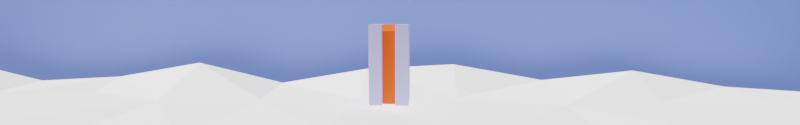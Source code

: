 # Source: road_back.blend  (saved by Blender 3.2.14; exported with 4.5.12 LTS)
import bpy
from mathutils import Matrix  # noqa: F401  (used for matrix-valued properties, if any)

bpy.ops.wm.read_factory_settings(use_empty=True)
scene = bpy.context.scene
scene.name = 'Scene'

# ---- collections
col_collection = bpy.data.collections.new('Collection'); scene.collection.children.link(col_collection)

# ---- materials (node trees are filled in below, after node groups)
mat_material_001 = bpy.data.materials.new('Material.001')
mat_material_002 = bpy.data.materials.new('Material.002')
mat_material_003 = bpy.data.materials.new('Material.003')

# ---- material node trees
mat_material_001.use_nodes = True; mat_material_001.node_tree.nodes.clear()
_N = mat_material_001.node_tree.nodes; _L = mat_material_001.node_tree.links
n0 = _N.new('ShaderNodeBsdfPrincipled'); n0.name = 'Principled BSDF'; n0.location = (10, 300)
n0.distribution = 'GGX'
n0.subsurface_method = 'RANDOM_WALK_SKIN'
n0.inputs[0].default_value = (0.4657, 0.4645, 0.8, 1.0)
n0.inputs[3].default_value = 1.45
n0.inputs[27].default_value = (0.0, 0.0, 0.0, 1.0)
n0.inputs[28].default_value = 1.0
n1 = _N.new('ShaderNodeOutputMaterial'); n1.name = 'Material Output'; n1.location = (300, 300)
_L.new(n0.outputs[0], n1.inputs[0])
n1.is_active_output = True
mat_material_002.use_nodes = True; mat_material_002.node_tree.nodes.clear()
_N = mat_material_002.node_tree.nodes; _L = mat_material_002.node_tree.links
n0 = _N.new('ShaderNodeBsdfPrincipled'); n0.name = 'Principled BSDF'; n0.location = (10, 300)
n0.distribution = 'GGX'
n0.subsurface_method = 'RANDOM_WALK_SKIN'
n0.inputs[0].default_value = (0.8, 0.07111, 0.0, 1.0)
n0.inputs[3].default_value = 1.45
n0.inputs[27].default_value = (0.0, 0.0, 0.0, 1.0)
n0.inputs[28].default_value = 1.0
n1 = _N.new('ShaderNodeOutputMaterial'); n1.name = 'Material Output'; n1.location = (300, 300)
_L.new(n0.outputs[0], n1.inputs[0])
n1.is_active_output = True
mat_material_003.use_nodes = True; mat_material_003.node_tree.nodes.clear()
_N = mat_material_003.node_tree.nodes; _L = mat_material_003.node_tree.links
n0 = _N.new('ShaderNodeBsdfPrincipled'); n0.name = 'Principled BSDF'; n0.location = (10, 300)
n0.distribution = 'GGX'
n0.subsurface_method = 'RANDOM_WALK_SKIN'
n0.inputs[0].default_value = (0.1803, 0.2701, 0.8, 1.0)
n0.inputs[3].default_value = 1.45
n0.inputs[27].default_value = (0.0, 0.0, 0.0, 1.0)
n0.inputs[28].default_value = 1.0
n1 = _N.new('ShaderNodeOutputMaterial'); n1.name = 'Material Output'; n1.location = (300, 300)
_L.new(n0.outputs[0], n1.inputs[0])
n1.is_active_output = True

# ---- world
world_world = bpy.data.worlds.new('World'); scene.world = world_world
world_world.use_nodes = True; world_world.node_tree.nodes.clear()
_N = world_world.node_tree.nodes; _L = world_world.node_tree.links
n0 = _N.new('ShaderNodeOutputWorld'); n0.name = 'World Output'; n0.location = (300, 300)
n1 = _N.new('ShaderNodeBackground'); n1.name = 'Background'; n1.location = (10, 300)
n1.inputs[0].default_value = (0.05088, 0.05088, 0.05088, 1.0)
_L.new(n1.outputs[0], n0.inputs[0])
n0.is_active_output = True
world_world.color = (0.05088, 0.05088, 0.05088)
world_world.use_sun_shadow = False
world_world.sun_shadow_jitter_overblur = 0.0

# ---- cameras
cam_camera = bpy.data.cameras.new('Camera')
cam_camera.clip_start = 1.0
cam_camera.lens = 18.0
cam_camera.ortho_scale = 7.314
cam_camera.lens_unit = 'FOV'

# ---- lights
light_sun = bpy.data.lights.new('Sun', 'SUN')
light_sun.transmission_factor = 0.0
light_sun.use_shadow = False
light_sun.shadow_soft_size = 0.125

# ---- meshes
me_cube_002 = bpy.data.meshes.new('Cube.002')
me_cube_002.from_pydata([(-1.0, -1.0, -1.0), (-1.0, -1.0, 1.975), (-1.0, 1.0, -1.0), (-1.0, 1.0, 1.975), (1.0, -1.0, -1.0), (1.0, -1.0, 1.975), (1.0, 1.0, -1.0), (1.0, 1.0, 1.975), (-5.0, -1.0, -1.0), (-5.0, -1.0, 1.975), (-5.0, 1.0, -1.0), (-5.0, 1.0, 1.975), (-3.0, -1.0, -1.0), (-3.0, -1.0, 1.975), (-3.0, 1.0, -1.0), (-3.0, 1.0, 1.975), (-1.0, 3.0, -1.0), (-1.0, 3.0, 1.975), (-1.0, 5.0, -1.0), (-1.0, 5.0, 1.975), (1.0, 3.0, -1.0), (1.0, 3.0, 1.975), (1.0, 5.0, -1.0), (1.0, 5.0, 1.975), (-5.0, 3.0, -1.0), (-5.0, 3.0, 1.975), (-5.0, 5.0, -1.0), (-5.0, 5.0, 1.975), (-3.0, 3.0, -1.0), (-3.0, 3.0, 1.975), (-3.0, 5.0, -1.0), (-3.0, 5.0, 1.975), (-1.0, 1.0, -1.0), (-1.0, 1.0, 1.975), (-1.0, 8.742e-08, -1.0), (-1.0, 8.742e-08, 1.731), (-3.0, 1.0, -1.0), (-3.0, 1.0, 1.975), (-3.0, -8.742e-08, -1.0), (-3.0, -8.742e-08, 1.731), (-1.0, 3.0, -1.0), (-1.0, 3.0, 1.975), (-1.192e-08, 3.0, -1.0), (-1.192e-08, 3.0, 1.731), (-1.0, 1.0, -1.0), (-1.0, 1.0, 1.975), (1.192e-08, 1.0, -1.0), (1.192e-08, 1.0, 1.731), (-3.0, 1.0, 1.951), (-1.0, 1.0, 1.951), (-3.0, 3.0, 1.951), (-1.0, 3.0, 1.951), (-3.0, 3.0, -1.0), (-3.0, 3.0, 1.975), (-3.0, 4.0, -1.0), (-3.0, 4.0, 1.731), (-1.0, 3.0, -1.0), (-1.0, 3.0, 1.975), (-1.0, 4.0, -1.0), (-1.0, 4.0, 1.731), (-3.0, 1.0, -1.0), (-3.0, 1.0, 1.975), (-4.0, 1.0, -1.0), (-4.0, 1.0, 1.731), (-3.0, 3.0, -1.0), (-3.0, 3.0, 1.975), (-4.0, 3.0, -1.0), (-4.0, 3.0, 1.731)], [], [(0, 1, 3, 2), (2, 3, 7, 6), (6, 7, 5, 4), (4, 5, 1, 0), (2, 6, 4, 0), (7, 3, 1, 5), (8, 9, 11, 10), (10, 11, 15, 14), (14, 15, 13, 12), (12, 13, 9, 8), (10, 14, 12, 8), (15, 11, 9, 13), (16, 17, 19, 18), (18, 19, 23, 22), (22, 23, 21, 20), (20, 21, 17, 16), (18, 22, 20, 16), (23, 19, 17, 21), (24, 25, 27, 26), (26, 27, 31, 30), (30, 31, 29, 28), (28, 29, 25, 24), (26, 30, 28, 24), (31, 27, 25, 29), (32, 33, 35, 34), (34, 35, 39, 38), (38, 39, 37, 36), (36, 37, 33, 32), (34, 38, 36, 32), (39, 35, 33, 37), (40, 41, 43, 42), (42, 43, 47, 46), (46, 47, 45, 44), (44, 45, 41, 40), (42, 46, 44, 40), (47, 43, 41, 45), (48, 49, 51, 50), (52, 53, 55, 54), (54, 55, 59, 58), (58, 59, 57, 56), (56, 57, 53, 52), (54, 58, 56, 52), (59, 55, 53, 57), (60, 61, 63, 62), (62, 63, 67, 66), (66, 67, 65, 64), (64, 65, 61, 60), (62, 66, 64, 60), (67, 63, 61, 65)])
me_cube_002.polygons.foreach_set('material_index', [0, 0, 0, 0, 0, 0, 0, 0, 0, 0, 0, 0, 0, 0, 0, 0, 0, 0, 0, 0, 0, 0, 0, 0, 1, 1, 1, 1, 1, 1, 1, 1, 1, 1, 1, 1, 1, 1, 1, 1, 1, 1, 1, 1, 1, 1, 1, 1, 1])
_uv = me_cube_002.uv_layers.new(name='UVMap')
_uv.uv.foreach_set('vector', [0.375, 0.0, 0.625, 0.0, 0.625, 0.25, 0.375, 0.25, 0.375, 0.25, 0.625, 0.25, 0.625, 0.5, 0.375, 0.5, 0.375, 0.5, 0.625, 0.5, 0.625, 0.75, 0.375, 0.75, 0.375, 0.75, 0.625, 0.75, 0.625, 1.0, 0.375, 1.0, 0.125, 0.5, 0.375, 0.5, 0.375, 0.75, 0.125, 0.75, 0.625, 0.5, 0.875, 0.5, 0.875, 0.75, 0.625, 0.75, 0.375, 0.0, 0.625, 0.0, 0.625, 0.25, 0.375, 0.25, 0.375, 0.25, 0.625, 0.25, 0.625, 0.5, 0.375, 0.5, 0.375, 0.5, 0.625, 0.5, 0.625, 0.75, 0.375, 0.75, 0.375, 0.75, 0.625, 0.75, 0.625, 1.0, 0.375, 1.0, 0.125, 0.5, 0.375, 0.5, 0.375, 0.75, 0.125, 0.75, 0.625, 0.5, 0.875, 0.5, 0.875, 0.75, 0.625, 0.75, 0.375, 0.0, 0.625, 0.0, 0.625, 0.25, 0.375, 0.25, 0.375, 0.25, 0.625, 0.25, 0.625, 0.5, 0.375, 0.5, 0.375, 0.5, 0.625, 0.5, 0.625, 0.75, 0.375, 0.75, 0.375, 0.75, 0.625, 0.75, 0.625, 1.0, 0.375, 1.0, 0.125, 0.5, 0.375, 0.5, 0.375, 0.75, 0.125, 0.75, 0.625, 0.5, 0.875, 0.5, 0.875, 0.75, 0.625, 0.75, 0.375, 0.0, 0.625, 0.0, 0.625, 0.25, 0.375, 0.25, 0.375, 0.25, 0.625, 0.25, 0.625, 0.5, 0.375, 0.5, 0.375, 0.5, 0.625, 0.5, 0.625, 0.75, 0.375, 0.75, 0.375, 0.75, 0.625, 0.75, 0.625, 1.0, 0.375, 1.0, 0.125, 0.5, 0.375, 0.5, 0.375, 0.75, 0.125, 0.75, 0.625, 0.5, 0.875, 0.5, 0.875, 0.75, 0.625, 0.75, 0.375, 0.0, 0.625, 0.0, 0.625, 0.25, 0.375, 0.25, 0.375, 0.25, 0.625, 0.25, 0.625, 0.5, 0.375, 0.5, 0.375, 0.5, 0.625, 0.5, 0.625, 0.75, 0.375, 0.75, 0.375, 0.75, 0.625, 0.75, 0.625, 1.0, 0.375, 1.0, 0.125, 0.5, 0.375, 0.5, 0.375, 0.75, 0.125, 0.75, 0.625, 0.5, 0.875, 0.5, 0.875, 0.75, 0.625, 0.75, 0.375, 0.0, 0.625, 0.0, 0.625, 0.25, 0.375, 0.25, 0.375, 0.25, 0.625, 0.25, 0.625, 0.5, 0.375, 0.5, 0.375, 0.5, 0.625, 0.5, 0.625, 0.75, 0.375, 0.75, 0.375, 0.75, 0.625, 0.75, 0.625, 1.0, 0.375, 1.0, 0.125, 0.5, 0.375, 0.5, 0.375, 0.75, 0.125, 0.75, 0.625, 0.5, 0.875, 0.5, 0.875, 0.75, 0.625, 0.75, 0.0, 0.0, 1.0, 0.0, 1.0, 1.0, 0.0, 1.0, 0.375, 0.0, 0.625, 0.0, 0.625, 0.25, 0.375, 0.25, 0.375, 0.25, 0.625, 0.25, 0.625, 0.5, 0.375, 0.5, 0.375, 0.5, 0.625, 0.5, 0.625, 0.75, 0.375, 0.75, 0.375, 0.75, 0.625, 0.75, 0.625, 1.0, 0.375, 1.0, 0.125, 0.5, 0.375, 0.5, 0.375, 0.75, 0.125, 0.75, 0.625, 0.5, 0.875, 0.5, 0.875, 0.75, 0.625, 0.75, 0.375, 0.0, 0.625, 0.0, 0.625, 0.25, 0.375, 0.25, 0.375, 0.25, 0.625, 0.25, 0.625, 0.5, 0.375, 0.5, 0.375, 0.5, 0.625, 0.5, 0.625, 0.75, 0.375, 0.75, 0.375, 0.75, 0.625, 0.75, 0.625, 1.0, 0.375, 1.0, 0.125, 0.5, 0.375, 0.5, 0.375, 0.75, 0.125, 0.75, 0.625, 0.5, 0.875, 0.5, 0.875, 0.75, 0.625, 0.75])
_ca = me_cube_002.color_attributes.new('Attribute', 'BYTE_COLOR', 'CORNER')
_ca.data.foreach_set('color', [0.1946, 0.227, 0.2582, 1.0, 0.15, 0.1356, 0.2582, 1.0, 0.15, 0.07036, 0.08022, 1.0, 0.3515, 0.0865, 0.0865, 1.0, 0.3712, 0.1384, 0.08022, 1.0, 0.3968, 0.159, 0.0999, 1.0, 0.2462, 0.2623, 0.2542, 1.0, 0.3185, 0.4072, 0.491, 1.0, 0.2623, 0.4072, 0.5271, 1.0, 0.2384, 0.3712, 0.5029, 1.0, 0.2582, 0.3968, 0.5333, 1.0, 0.305, 0.4793, 0.6308, 1.0, 0.4233, 0.6445, 0.8879, 1.0, 0.4179, 0.6584, 0.8963, 1.0, 0.4287, 0.6795, 0.8963, 1.0, 0.4287, 0.6939, 0.9387, 1.0, 0.4179, 0.5776, 0.807, 1.0, 0.3763, 0.5711, 0.7991, 1.0, 0.3515, 0.5583, 0.7913, 1.0, 0.3613, 0.5333, 0.7529, 1.0, 0.3968, 0.6445, 0.8469, 1.0, 0.4072, 0.6584, 0.8469, 1.0, 0.3968, 0.6514, 0.8148, 1.0, 0.3515, 0.5906, 0.7682, 1.0, 0.2307, 0.4179, 0.5776, 1.0, 0.1559, 0.2874, 0.4508, 1.0, 0.1529, 0.2747, 0.4233, 1.0, 0.2122, 0.3712, 0.4851, 1.0, 0.227, 0.3372, 0.4735, 1.0, 0.159, 0.1946, 0.2874, 1.0, 0.3564, 0.1441, 0.0999, 1.0, 0.4851, 0.1812, 0.1195, 1.0, 0.2623, 0.2918, 0.2623, 1.0, 0.2346, 0.305, 0.3372, 1.0, 0.2831, 0.3813, 0.4851, 1.0, 0.3663, 0.5089, 0.6584, 1.0, 0.4233, 0.6939, 0.8963, 1.0, 0.402, 0.7011, 0.8879, 1.0, 0.4072, 0.7084, 0.8879, 1.0, 0.402, 0.7157, 0.9216, 1.0, 0.3564, 0.6038, 0.7913, 1.0, 0.3916, 0.5711, 0.7605, 1.0, 0.3419, 0.5647, 0.7454, 1.0, 0.3095, 0.5333, 0.6939, 1.0, 0.3467, 0.6308, 0.7682, 1.0, 0.3515, 0.5972, 0.7157, 1.0, 0.3372, 0.552, 0.6376, 1.0, 0.2789, 0.3968, 0.4969, 1.0, 0.1946, 0.0865, 0.07227, 1.0, 0.2051, 0.09531, 0.09531, 1.0, 0.1651, 0.2159, 0.2462, 1.0, 0.1912, 0.3372, 0.3916, 1.0, 0.1529, 0.314, 0.3813, 1.0, 0.1384, 0.2705, 0.3564, 1.0, 0.1559, 0.2705, 0.3613, 1.0, 0.2307, 0.3763, 0.491, 1.0, 0.2384, 0.4233, 0.5333, 1.0, 0.2159, 0.3813, 0.4793, 1.0, 0.2502, 0.4125, 0.521, 1.0, 0.3095, 0.5149, 0.624, 1.0, 0.4452, 0.6867, 0.8796, 1.0, 0.3968, 0.6445, 0.7991, 1.0, 0.4508, 0.6105, 0.7379, 1.0, 0.4342, 0.5972, 0.7231, 1.0, 0.3515, 0.5972, 0.7454, 1.0, 0.3372, 0.5906, 0.7605, 1.0, 0.3325, 0.5647, 0.7379, 1.0, 0.3663, 0.5271, 0.6867, 1.0, 0.3763, 0.6584, 0.807, 1.0, 0.3813, 0.6514, 0.7913, 1.0, 0.3712, 0.6308, 0.7529, 1.0, 0.3325, 0.5711, 0.7084, 1.0, 0.2232, 0.4125, 0.5583, 1.0, 0.147, 0.2789, 0.4342, 1.0, 0.15, 0.2747, 0.4342, 1.0, 0.1878, 0.3613, 0.491, 1.0, 0.1714, 0.3278, 0.4452, 1.0, 0.147, 0.2789, 0.3763, 1.0, 0.1651, 0.2831, 0.3813, 1.0, 0.2423, 0.3813, 0.4969, 1.0, 0.2705, 0.4233, 0.552, 1.0, 0.2122, 0.3467, 0.4621, 1.0, 0.2582, 0.314, 0.4125, 1.0, 0.2874, 0.3467, 0.4125, 1.0, 0.4452, 0.5333, 0.6654, 1.0, 0.4621, 0.5906, 0.7305, 1.0, 0.4179, 0.7011, 0.8632, 1.0, 0.4233, 0.7379, 0.956, 1.0, 0.3419, 0.6105, 0.807, 1.0, 0.3613, 0.5906, 0.7991, 1.0, 0.3916, 0.5647, 0.7529, 1.0, 0.3419, 0.5333, 0.7157, 1.0, 0.3813, 0.6376, 0.7913, 1.0, 0.3916, 0.6172, 0.7379, 1.0, 0.3813, 0.5972, 0.6376, 1.0, 0.3231, 0.4287, 0.4397, 1.0, 0.2747, 0.06848, 0.01521, 1.0, 0.3712, 0.07421, 0.01444, 1.0, 0.3467, 0.07619, 0.0137, 1.0, 0.3419, 0.08228, 0.01161, 1.0, 0.4851, 0.1413, 0.02956, 1.0, 0.4397, 0.1329, 0.02843, 1.0, 0.4564, 0.1441, 0.02843, 1.0, 0.4233, 0.1356, 0.0356, 1.0, 0.1981, 0.05781, 0.01938, 1.0, 0.2016, 0.05127, 0.01938, 1.0, 0.1946, 0.05127, 0.01938, 1.0, 0.2016, 0.05448, 0.01938, 1.0, 0.4072, 0.0648, 0.01938, 1.0, 0.3185, 0.02843, 0.006512, 1.0, 0.3185, 0.02732, 0.008023, 1.0, 0.5906, 0.08866, 0.02732, 1.0, 0.5333, 0.159, 0.04374, 1.0, 0.5711, 0.1779, 0.04971, 1.0, 0.624, 0.1878, 0.05448, 1.0, 0.6654, 0.2016, 0.05613, 1.0, 0.7758, 0.3325, 0.1248, 1.0, 0.7758, 0.3467, 0.1329, 1.0, 0.7605, 0.3515, 0.1301, 1.0, 0.6867, 0.305, 0.1274, 1.0, 0.4851, 0.1301, 0.05127, 1.0, 0.5029, 0.1274, 0.05286, 1.0, 0.4851, 0.1221, 0.04971, 1.0, 0.5149, 0.1274, 0.04817, 1.0, 0.4452, 0.1329, 0.03689, 1.0, 0.3916, 0.1095, 0.02843, 1.0, 0.3613, 0.09759, 0.01938, 1.0, 0.4287, 0.1144, 0.02843, 1.0, 0.5089, 0.1248, 0.02217, 1.0, 0.5089, 0.1274, 0.02122, 1.0, 0.5089, 0.1301, 0.02122, 1.0, 0.4287, 0.117, 0.01938, 1.0, 0.3864, 0.0648, 0.01681, 1.0, 0.2664, 0.02624, 0.009134, 1.0, 0.4072, 0.0356, 0.01033, 1.0, 0.624, 0.09531, 0.02519, 1.0, 0.5149, 0.159, 0.04092, 1.0, 0.5089, 0.162, 0.04667, 1.0, 0.5583, 0.159, 0.04374, 1.0, 0.5457, 0.1529, 0.03955, 1.0, 0.5395, 0.1714, 0.03434, 1.0, 0.552, 0.1779, 0.0382, 1.0, 0.5271, 0.1746, 0.0319, 1.0, 0.5089, 0.1714, 0.02843, 1.0, 0.6445, 0.1845, 0.0331, 1.0, 0.6172, 0.1812, 0.0319, 1.0, 0.7379, 0.1812, 0.0319, 1.0, 0.7231, 0.1651, 0.0356, 1.0, 0.2307, 0.05951, 0.01764, 1.0, 0.2232, 0.05127, 0.0185, 1.0, 0.2086, 0.05286, 0.01938, 1.0, 0.2159, 0.05781, 0.02029, 1.0, 0.2542, 0.08438, 0.02843, 1.0, 0.1946, 0.06301, 0.02029, 1.0, 0.1812, 0.04971, 0.01521, 1.0, 0.2874, 0.07819, 0.02624, 1.0, 0.2705, 0.06663, 0.009721, 1.0, 0.305, 0.07421, 0.01033, 1.0, 0.2961, 0.07227, 0.01033, 1.0, 0.3278, 0.08022, 0.01096, 1.0, 0.5395, 0.1356, 0.02624, 1.0, 0.521, 0.1384, 0.02416, 1.0, 0.5972, 0.159, 0.02732, 1.0, 0.6584, 0.1812, 0.03689, 1.0, 0.4969, 0.1746, 0.04374, 1.0, 0.4969, 0.1559, 0.04231, 1.0, 0.4564, 0.1413, 0.03689, 1.0, 0.402, 0.117, 0.0382, 1.0, 0.1356, 0.04231, 0.01096, 1.0, 0.1746, 0.04667, 0.01681, 1.0, 0.1384, 0.0382, 0.01033, 1.0, 0.1329, 0.03689, 0.006995, 1.0, 0.4508, 0.1046, 0.02029, 1.0, 0.4735, 0.1274, 0.02029, 1.0, 0.5089, 0.1384, 0.02315, 1.0, 0.4564, 0.1356, 0.02416, 1.0, 0.2789, 0.09759, 0.02956, 1.0, 0.1912, 0.05951, 0.02315, 1.0, 0.2831, 0.09084, 0.0356, 1.0, 0.3663, 0.1248, 0.04667, 1.0, 0.4452, 0.1195, 0.04817, 1.0, 0.4851, 0.1248, 0.04817, 1.0, 0.5149, 0.1195, 0.04817, 1.0, 0.5583, 0.117, 0.04519, 1.0, 0.6514, 0.1095, 0.02315, 1.0, 0.5906, 0.09084, 0.0137, 1.0, 0.4851, 0.08866, 0.0137, 1.0, 0.6308, 0.1195, 0.02519, 1.0, 0.5583, 0.1651, 0.04519, 1.0, 0.5647, 0.1651, 0.04667, 1.0, 0.5647, 0.1559, 0.04519, 1.0, 0.5271, 0.1441, 0.04092, 1.0, 0.4508, 0.1301, 0.03434, 1.0, 0.3564, 0.09759, 0.0185, 1.0, 0.3916, 0.08866, 0.01521, 1.0, 0.2789, 0.06848, 0.02217, 1.0])
me_cube_002.materials.append(mat_material_001)
me_cube_002.materials.append(mat_material_002)
me_cube_002.update()
me_plane_001 = bpy.data.meshes.new('Plane.001')
me_plane_001.from_pydata([(-1.0, -1.0, 0.0), (1.0, -1.0, 0.0), (-1.0, 1.0, 0.0), (1.0, 1.0, 0.0)], [], [(0, 1, 3, 2)])
_uv = me_plane_001.uv_layers.new(name='UVMap')
_uv.uv.foreach_set('vector', [0.0, 0.0, 1.0, 0.0, 1.0, 1.0, 0.0, 1.0])
_ca = me_plane_001.color_attributes.new('Attribute', 'BYTE_COLOR', 'CORNER')
_ca.data.foreach_set('color', [0.09084, 0.1356, 0.2016, 1.0, 0.07421, 0.1301, 0.2961, 1.0, 0.0648, 0.1046, 0.2705, 1.0, 0.06301, 0.08228, 0.2086, 1.0])
me_plane_001.materials.append(mat_material_003)
me_plane_001.update()
me_grid = bpy.data.meshes.new('Grid')
me_grid.from_pydata([(-1.0, -1.0, 5.0), (-0.05436, -1.0, 0.0), (1.366, -1.0, 0.0), (-1.0, -0.8, 1.0), (-0.1221, -0.8, 0.0), (1.366, -0.8, -3.0), (-1.0, -0.6, 2.0), (-0.5289, -0.6, 0.0), (1.366, -0.6, 0.0), (-1.0, -0.4, 5.0), (-0.05436, -0.4, 0.0), (1.366, -0.4, -1.0), (-1.0, -0.2, 1.0), (-0.1899, -0.2, 0.0), (1.366, -0.2, 0.0), (-1.0, 0.0, 4.0), (-0.2577, 0.0, 0.0), (1.366, 0.0, 1.0), (-1.0, 0.2, 5.0), (-0.3933, 0.2, 0.0), (1.366, 0.2, 0.0), (-1.0, 0.4, 2.0), (-0.05436, 0.4, 0.0), (1.366, 0.4, -1.0), (-1.0, 0.6, 4.0), (-0.3255, 0.6, 0.0), (1.366, 0.6, 0.0), (-1.0, 0.8, 1.0), (-0.2577, 0.8, 0.0), (1.366, 0.8, 0.0), (-1.0, 1.0, 0.0), (0.149, 1.0, 0.0), (1.366, 1.0, -1.0)], [], [(0, 1, 4, 3), (1, 2, 5, 4), (3, 4, 7, 6), (4, 5, 8, 7), (6, 7, 10, 9), (7, 8, 11, 10), (9, 10, 13, 12), (10, 11, 14, 13), (12, 13, 16, 15), (13, 14, 17, 16), (15, 16, 19, 18), (16, 17, 20, 19), (18, 19, 22, 21), (19, 20, 23, 22), (21, 22, 25, 24), (22, 23, 26, 25), (24, 25, 28, 27), (25, 26, 29, 28), (27, 28, 31, 30), (28, 29, 32, 31)])
_uv = me_grid.uv_layers.new(name='UVMap')
_uv.uv.foreach_set('vector', [0.0, 0.0, 0.1, 0.0, 0.1, 0.1, 0.0, 0.1, 0.1, 0.0, 0.2, 0.0, 0.2, 0.1, 0.1, 0.1, 0.0, 0.1, 0.1, 0.1, 0.1, 0.2, 0.0, 0.2, 0.1, 0.1, 0.2, 0.1, 0.2, 0.2, 0.1, 0.2, 0.0, 0.2, 0.1, 0.2, 0.1, 0.3, 0.0, 0.3, 0.1, 0.2, 0.2, 0.2, 0.2, 0.3, 0.1, 0.3, 0.0, 0.3, 0.1, 0.3, 0.1, 0.4, 0.0, 0.4, 0.1, 0.3, 0.2, 0.3, 0.2, 0.4, 0.1, 0.4, 0.0, 0.4, 0.1, 0.4, 0.1, 0.5, 0.0, 0.5, 0.1, 0.4, 0.2, 0.4, 0.2, 0.5, 0.1, 0.5, 0.0, 0.5, 0.1, 0.5, 0.1, 0.6, 0.0, 0.6, 0.1, 0.5, 0.2, 0.5, 0.2, 0.6, 0.1, 0.6, 0.0, 0.6, 0.1, 0.6, 0.1, 0.7, 0.0, 0.7, 0.1, 0.6, 0.2, 0.6, 0.2, 0.7, 0.1, 0.7, 0.0, 0.7, 0.1, 0.7, 0.1, 0.8, 0.0, 0.8, 0.1, 0.7, 0.2, 0.7, 0.2, 0.8, 0.1, 0.8, 0.0, 0.8, 0.1, 0.8, 0.1, 0.9, 0.0, 0.9, 0.1, 0.8, 0.2, 0.8, 0.2, 0.9, 0.1, 0.9, 0.0, 0.9, 0.1, 0.9, 0.1, 1.0, 0.0, 1.0, 0.1, 0.9, 0.2, 0.9, 0.2, 1.0, 0.1, 1.0])
_ca = me_grid.color_attributes.new('Attribute', 'BYTE_COLOR', 'CORNER')
_ca.data.foreach_set('color', [0.4287, 0.7605, 0.5333, 1.0, 0.7305, 1.0, 1.0, 1.0, 0.6514, 1.0, 0.9131, 1.0, 0.7011, 1.0, 0.9131, 1.0, 0.6038, 1.0, 0.7157, 1.0, 0.6105, 1.0, 0.7305, 1.0, 0.6038, 1.0, 0.7379, 1.0, 0.6172, 1.0, 0.7529, 1.0, 0.6445, 1.0, 0.8308, 1.0, 0.6584, 1.0, 0.8388, 1.0, 0.6584, 1.0, 0.8148, 1.0, 0.6867, 1.0, 0.8632, 1.0, 0.7157, 1.0, 0.8632, 1.0, 0.7157, 1.0, 0.8796, 1.0, 0.7011, 1.0, 0.8632, 1.0, 0.7084, 1.0, 0.8963, 1.0, 0.7011, 1.0, 0.9047, 1.0, 0.6867, 1.0, 0.8632, 1.0, 0.6724, 1.0, 0.8469, 1.0, 0.624, 1.0, 0.807, 1.0, 0.6105, 1.0, 0.7913, 1.0, 0.5906, 1.0, 0.7529, 1.0, 0.5841, 1.0, 0.7231, 1.0, 0.5972, 1.0, 0.7605, 1.0, 0.5776, 1.0, 0.7379, 1.0, 0.5841, 1.0, 0.7379, 1.0, 0.5711, 1.0, 0.7379, 1.0, 0.5647, 1.0, 0.7379, 1.0, 0.5972, 1.0, 0.7605, 1.0, 0.5841, 1.0, 0.7379, 1.0, 0.5906, 1.0, 0.7454, 1.0, 0.5972, 1.0, 0.7682, 1.0, 0.5972, 1.0, 0.7835, 1.0, 0.6105, 1.0, 0.7758, 1.0, 0.6376, 1.0, 0.8308, 1.0, 0.624, 1.0, 0.7991, 1.0, 0.6172, 1.0, 0.7835, 1.0, 0.6105, 1.0, 0.7529, 1.0, 0.6105, 1.0, 0.7529, 1.0, 0.624, 1.0, 0.807, 1.0, 0.6038, 1.0, 0.7758, 1.0, 0.6376, 1.0, 0.807, 1.0, 0.6172, 1.0, 0.7758, 1.0, 0.5906, 1.0, 0.7379, 1.0, 0.6172, 1.0, 0.7758, 1.0, 0.5906, 1.0, 0.7379, 1.0, 0.5972, 1.0, 0.7454, 1.0, 0.6105, 1.0, 0.7913, 1.0, 0.5711, 1.0, 0.7305, 1.0, 0.6038, 1.0, 0.7379, 1.0, 0.6376, 1.0, 0.807, 1.0, 0.5841, 1.0, 0.7305, 1.0, 0.6172, 1.0, 0.7835, 1.0, 0.6038, 1.0, 0.7605, 1.0, 0.6038, 1.0, 0.7454, 1.0, 0.6172, 1.0, 0.7913, 1.0, 0.6308, 1.0, 0.807, 1.0, 0.6376, 1.0, 0.7991, 1.0, 0.6038, 1.0, 0.7454, 1.0, 0.624, 1.0, 0.7835, 1.0, 0.6038, 1.0, 0.7529, 1.0, 0.5972, 1.0, 0.7379, 1.0, 0.5906, 1.0, 0.7231, 1.0, 0.5906, 1.0, 0.7529, 1.0, 0.5583, 1.0, 0.7157, 1.0, 0.5583, 1.0, 0.7011, 1.0, 0.5906, 1.0, 0.7682, 1.0, 0.5647, 1.0, 0.7305, 1.0, 0.624, 1.0, 0.7991, 1.0, 0.624, 1.0, 0.7913, 1.0, 0.6514, 1.0, 0.8148, 1.0, 0.6376, 1.0, 0.807, 1.0, 0.6376, 1.0, 0.8228, 1.0, 0.6514, 1.0, 0.8388, 1.0, 0.6584, 1.0, 0.8469, 1.0, 0.6584, 1.0, 0.8148, 1.0, 0.6724, 1.0, 0.7529, 1.0, 0.6939, 1.0, 0.6867, 1.0, 1.0, 1.0, 0.9473, 1.0, 0.4072, 0.4233, 0.3278, 1.0])
me_grid.update()

# ---- objects
ob_cam_background = bpy.data.objects.new('Cam_background', cam_camera)
ob_cube_001 = bpy.data.objects.new('Cube.001', me_cube_002)
ob_sun = bpy.data.objects.new('Sun', light_sun)
ob_plane = bpy.data.objects.new('Plane', me_plane_001)
ob_grid = bpy.data.objects.new('Grid', me_grid)

# ---- transforms, parenting, visibility, modifiers, constraints
ob_cam_background.location = (64.36, -39.93, 12.96)
ob_cam_background.rotation_euler = (1.462, 0.0, 1.627)
ob_cam_background.lock_rotations_4d = False
ob_cam_background.empty_display_type = 'ARROWS'
ob_cam_background.color = (0.0, 0.0, 0.0, 0.0)
ob_cam_background.display_type = 'WIRE'
ob_cam_background.lineart.crease_threshold = 0.0
ob_cube_001.location = (4.0, -47.0, 4.0)
ob_cube_001.scale = (1.0, 1.0, 4.101)
ob_sun.location = (16.0, -75.0, 34.0)
ob_sun.rotation_euler = (0.7733, 0.003483, 0.3419)
ob_plane.location = (-22.0, -46.0, 0.0)
ob_plane.rotation_euler = (0.0, 1.571, 0.0)
ob_plane.scale = (18.14, 100.0, 1.0)
ob_grid.location = (0.0, -51.0, -1.0)
ob_grid.scale = (14.75, 86.2, 1.0)

# ---- collection membership
col_collection.objects.link(ob_cam_background)
col_collection.objects.link(ob_cube_001)
col_collection.objects.link(ob_sun)
col_collection.objects.link(ob_plane)
col_collection.objects.link(ob_grid)

# ---- scene / render settings (as saved in the file)
scene.camera = ob_cam_background
scene.frame_start = 1; scene.frame_end = 250; scene.frame_set(1)
scene.render.engine = 'CYCLES'
scene.render.resolution_x = 640
scene.render.resolution_y = 100
scene.cycles.sampling_pattern = 'TABULATED_SOBOL'
scene.cycles.use_light_tree = False
scene.view_settings.view_transform = 'Filmic'
bpy.context.view_layer.update()
